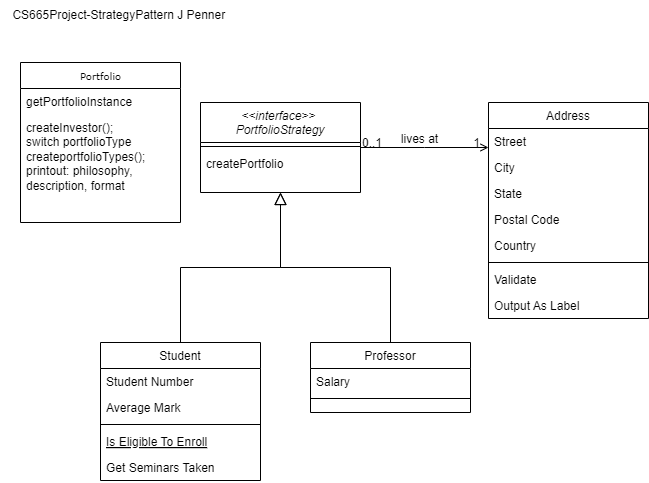

The diagram above was exported from draw.io. Its source (the exported page's mxGraphModel, read from the mxfile embedded in the PNG):
<mxGraphModel dx="1434" dy="772" grid="1" gridSize="10" guides="1" tooltips="1" connect="1" arrows="1" fold="1" page="1" pageScale="1" pageWidth="827" pageHeight="1169" math="0" shadow="0">
  <root>
    <mxCell id="WIyWlLk6GJQsqaUBKTNV-0" />
    <mxCell id="WIyWlLk6GJQsqaUBKTNV-1" parent="WIyWlLk6GJQsqaUBKTNV-0" />
    <mxCell id="zkfFHV4jXpPFQw0GAbJ--0" value="&lt;&lt;interface&gt;&gt; &#10;PortfolioStrategy" style="swimlane;fontStyle=2;align=center;verticalAlign=top;childLayout=stackLayout;horizontal=1;startSize=40;horizontalStack=0;resizeParent=1;resizeLast=0;collapsible=1;marginBottom=0;rounded=0;shadow=0;strokeWidth=1;" parent="WIyWlLk6GJQsqaUBKTNV-1" vertex="1">
      <mxGeometry x="220" y="120" width="160" height="90" as="geometry">
        <mxRectangle x="230" y="140" width="160" height="26" as="alternateBounds" />
      </mxGeometry>
    </mxCell>
    <mxCell id="zkfFHV4jXpPFQw0GAbJ--4" value="" style="line;html=1;strokeWidth=1;align=left;verticalAlign=middle;spacingTop=-1;spacingLeft=3;spacingRight=3;rotatable=0;labelPosition=right;points=[];portConstraint=eastwest;" parent="zkfFHV4jXpPFQw0GAbJ--0" vertex="1">
      <mxGeometry y="40" width="160" height="8" as="geometry" />
    </mxCell>
    <mxCell id="zkfFHV4jXpPFQw0GAbJ--5" value="createPortfolio" style="text;align=left;verticalAlign=top;spacingLeft=4;spacingRight=4;overflow=hidden;rotatable=0;points=[[0,0.5],[1,0.5]];portConstraint=eastwest;" parent="zkfFHV4jXpPFQw0GAbJ--0" vertex="1">
      <mxGeometry y="48" width="160" height="26" as="geometry" />
    </mxCell>
    <mxCell id="zkfFHV4jXpPFQw0GAbJ--6" value="Student" style="swimlane;fontStyle=0;align=center;verticalAlign=top;childLayout=stackLayout;horizontal=1;startSize=26;horizontalStack=0;resizeParent=1;resizeLast=0;collapsible=1;marginBottom=0;rounded=0;shadow=0;strokeWidth=1;" parent="WIyWlLk6GJQsqaUBKTNV-1" vertex="1">
      <mxGeometry x="120" y="360" width="160" height="138" as="geometry">
        <mxRectangle x="130" y="380" width="160" height="26" as="alternateBounds" />
      </mxGeometry>
    </mxCell>
    <mxCell id="zkfFHV4jXpPFQw0GAbJ--7" value="Student Number" style="text;align=left;verticalAlign=top;spacingLeft=4;spacingRight=4;overflow=hidden;rotatable=0;points=[[0,0.5],[1,0.5]];portConstraint=eastwest;" parent="zkfFHV4jXpPFQw0GAbJ--6" vertex="1">
      <mxGeometry y="26" width="160" height="26" as="geometry" />
    </mxCell>
    <mxCell id="zkfFHV4jXpPFQw0GAbJ--8" value="Average Mark" style="text;align=left;verticalAlign=top;spacingLeft=4;spacingRight=4;overflow=hidden;rotatable=0;points=[[0,0.5],[1,0.5]];portConstraint=eastwest;rounded=0;shadow=0;html=0;" parent="zkfFHV4jXpPFQw0GAbJ--6" vertex="1">
      <mxGeometry y="52" width="160" height="26" as="geometry" />
    </mxCell>
    <mxCell id="zkfFHV4jXpPFQw0GAbJ--9" value="" style="line;html=1;strokeWidth=1;align=left;verticalAlign=middle;spacingTop=-1;spacingLeft=3;spacingRight=3;rotatable=0;labelPosition=right;points=[];portConstraint=eastwest;" parent="zkfFHV4jXpPFQw0GAbJ--6" vertex="1">
      <mxGeometry y="78" width="160" height="8" as="geometry" />
    </mxCell>
    <mxCell id="zkfFHV4jXpPFQw0GAbJ--10" value="Is Eligible To Enroll" style="text;align=left;verticalAlign=top;spacingLeft=4;spacingRight=4;overflow=hidden;rotatable=0;points=[[0,0.5],[1,0.5]];portConstraint=eastwest;fontStyle=4" parent="zkfFHV4jXpPFQw0GAbJ--6" vertex="1">
      <mxGeometry y="86" width="160" height="26" as="geometry" />
    </mxCell>
    <mxCell id="zkfFHV4jXpPFQw0GAbJ--11" value="Get Seminars Taken" style="text;align=left;verticalAlign=top;spacingLeft=4;spacingRight=4;overflow=hidden;rotatable=0;points=[[0,0.5],[1,0.5]];portConstraint=eastwest;" parent="zkfFHV4jXpPFQw0GAbJ--6" vertex="1">
      <mxGeometry y="112" width="160" height="26" as="geometry" />
    </mxCell>
    <mxCell id="zkfFHV4jXpPFQw0GAbJ--12" value="" style="endArrow=block;endSize=10;endFill=0;shadow=0;strokeWidth=1;rounded=0;curved=0;edgeStyle=elbowEdgeStyle;elbow=vertical;" parent="WIyWlLk6GJQsqaUBKTNV-1" source="zkfFHV4jXpPFQw0GAbJ--6" target="zkfFHV4jXpPFQw0GAbJ--0" edge="1">
      <mxGeometry width="160" relative="1" as="geometry">
        <mxPoint x="200" y="203" as="sourcePoint" />
        <mxPoint x="200" y="203" as="targetPoint" />
      </mxGeometry>
    </mxCell>
    <mxCell id="zkfFHV4jXpPFQw0GAbJ--13" value="Professor" style="swimlane;fontStyle=0;align=center;verticalAlign=top;childLayout=stackLayout;horizontal=1;startSize=26;horizontalStack=0;resizeParent=1;resizeLast=0;collapsible=1;marginBottom=0;rounded=0;shadow=0;strokeWidth=1;" parent="WIyWlLk6GJQsqaUBKTNV-1" vertex="1">
      <mxGeometry x="330" y="360" width="160" height="70" as="geometry">
        <mxRectangle x="340" y="380" width="170" height="26" as="alternateBounds" />
      </mxGeometry>
    </mxCell>
    <mxCell id="zkfFHV4jXpPFQw0GAbJ--14" value="Salary" style="text;align=left;verticalAlign=top;spacingLeft=4;spacingRight=4;overflow=hidden;rotatable=0;points=[[0,0.5],[1,0.5]];portConstraint=eastwest;" parent="zkfFHV4jXpPFQw0GAbJ--13" vertex="1">
      <mxGeometry y="26" width="160" height="26" as="geometry" />
    </mxCell>
    <mxCell id="zkfFHV4jXpPFQw0GAbJ--15" value="" style="line;html=1;strokeWidth=1;align=left;verticalAlign=middle;spacingTop=-1;spacingLeft=3;spacingRight=3;rotatable=0;labelPosition=right;points=[];portConstraint=eastwest;" parent="zkfFHV4jXpPFQw0GAbJ--13" vertex="1">
      <mxGeometry y="52" width="160" height="8" as="geometry" />
    </mxCell>
    <mxCell id="zkfFHV4jXpPFQw0GAbJ--16" value="" style="endArrow=block;endSize=10;endFill=0;shadow=0;strokeWidth=1;rounded=0;curved=0;edgeStyle=elbowEdgeStyle;elbow=vertical;" parent="WIyWlLk6GJQsqaUBKTNV-1" source="zkfFHV4jXpPFQw0GAbJ--13" target="zkfFHV4jXpPFQw0GAbJ--0" edge="1">
      <mxGeometry width="160" relative="1" as="geometry">
        <mxPoint x="210" y="373" as="sourcePoint" />
        <mxPoint x="310" y="271" as="targetPoint" />
      </mxGeometry>
    </mxCell>
    <mxCell id="zkfFHV4jXpPFQw0GAbJ--17" value="Address" style="swimlane;fontStyle=0;align=center;verticalAlign=top;childLayout=stackLayout;horizontal=1;startSize=26;horizontalStack=0;resizeParent=1;resizeLast=0;collapsible=1;marginBottom=0;rounded=0;shadow=0;strokeWidth=1;" parent="WIyWlLk6GJQsqaUBKTNV-1" vertex="1">
      <mxGeometry x="508" y="120" width="160" height="216" as="geometry">
        <mxRectangle x="550" y="140" width="160" height="26" as="alternateBounds" />
      </mxGeometry>
    </mxCell>
    <mxCell id="zkfFHV4jXpPFQw0GAbJ--18" value="Street" style="text;align=left;verticalAlign=top;spacingLeft=4;spacingRight=4;overflow=hidden;rotatable=0;points=[[0,0.5],[1,0.5]];portConstraint=eastwest;" parent="zkfFHV4jXpPFQw0GAbJ--17" vertex="1">
      <mxGeometry y="26" width="160" height="26" as="geometry" />
    </mxCell>
    <mxCell id="zkfFHV4jXpPFQw0GAbJ--19" value="City" style="text;align=left;verticalAlign=top;spacingLeft=4;spacingRight=4;overflow=hidden;rotatable=0;points=[[0,0.5],[1,0.5]];portConstraint=eastwest;rounded=0;shadow=0;html=0;" parent="zkfFHV4jXpPFQw0GAbJ--17" vertex="1">
      <mxGeometry y="52" width="160" height="26" as="geometry" />
    </mxCell>
    <mxCell id="zkfFHV4jXpPFQw0GAbJ--20" value="State" style="text;align=left;verticalAlign=top;spacingLeft=4;spacingRight=4;overflow=hidden;rotatable=0;points=[[0,0.5],[1,0.5]];portConstraint=eastwest;rounded=0;shadow=0;html=0;" parent="zkfFHV4jXpPFQw0GAbJ--17" vertex="1">
      <mxGeometry y="78" width="160" height="26" as="geometry" />
    </mxCell>
    <mxCell id="zkfFHV4jXpPFQw0GAbJ--21" value="Postal Code" style="text;align=left;verticalAlign=top;spacingLeft=4;spacingRight=4;overflow=hidden;rotatable=0;points=[[0,0.5],[1,0.5]];portConstraint=eastwest;rounded=0;shadow=0;html=0;" parent="zkfFHV4jXpPFQw0GAbJ--17" vertex="1">
      <mxGeometry y="104" width="160" height="26" as="geometry" />
    </mxCell>
    <mxCell id="zkfFHV4jXpPFQw0GAbJ--22" value="Country" style="text;align=left;verticalAlign=top;spacingLeft=4;spacingRight=4;overflow=hidden;rotatable=0;points=[[0,0.5],[1,0.5]];portConstraint=eastwest;rounded=0;shadow=0;html=0;" parent="zkfFHV4jXpPFQw0GAbJ--17" vertex="1">
      <mxGeometry y="130" width="160" height="26" as="geometry" />
    </mxCell>
    <mxCell id="zkfFHV4jXpPFQw0GAbJ--23" value="" style="line;html=1;strokeWidth=1;align=left;verticalAlign=middle;spacingTop=-1;spacingLeft=3;spacingRight=3;rotatable=0;labelPosition=right;points=[];portConstraint=eastwest;" parent="zkfFHV4jXpPFQw0GAbJ--17" vertex="1">
      <mxGeometry y="156" width="160" height="8" as="geometry" />
    </mxCell>
    <mxCell id="zkfFHV4jXpPFQw0GAbJ--24" value="Validate" style="text;align=left;verticalAlign=top;spacingLeft=4;spacingRight=4;overflow=hidden;rotatable=0;points=[[0,0.5],[1,0.5]];portConstraint=eastwest;" parent="zkfFHV4jXpPFQw0GAbJ--17" vertex="1">
      <mxGeometry y="164" width="160" height="26" as="geometry" />
    </mxCell>
    <mxCell id="zkfFHV4jXpPFQw0GAbJ--25" value="Output As Label" style="text;align=left;verticalAlign=top;spacingLeft=4;spacingRight=4;overflow=hidden;rotatable=0;points=[[0,0.5],[1,0.5]];portConstraint=eastwest;" parent="zkfFHV4jXpPFQw0GAbJ--17" vertex="1">
      <mxGeometry y="190" width="160" height="26" as="geometry" />
    </mxCell>
    <mxCell id="zkfFHV4jXpPFQw0GAbJ--26" value="" style="endArrow=open;shadow=0;strokeWidth=1;rounded=0;curved=0;endFill=1;edgeStyle=elbowEdgeStyle;elbow=vertical;" parent="WIyWlLk6GJQsqaUBKTNV-1" source="zkfFHV4jXpPFQw0GAbJ--0" target="zkfFHV4jXpPFQw0GAbJ--17" edge="1">
      <mxGeometry x="0.5" y="41" relative="1" as="geometry">
        <mxPoint x="380" y="192" as="sourcePoint" />
        <mxPoint x="540" y="192" as="targetPoint" />
        <mxPoint x="-40" y="32" as="offset" />
      </mxGeometry>
    </mxCell>
    <mxCell id="zkfFHV4jXpPFQw0GAbJ--27" value="0..1" style="resizable=0;align=left;verticalAlign=bottom;labelBackgroundColor=none;fontSize=12;" parent="zkfFHV4jXpPFQw0GAbJ--26" connectable="0" vertex="1">
      <mxGeometry x="-1" relative="1" as="geometry">
        <mxPoint y="4" as="offset" />
      </mxGeometry>
    </mxCell>
    <mxCell id="zkfFHV4jXpPFQw0GAbJ--28" value="1" style="resizable=0;align=right;verticalAlign=bottom;labelBackgroundColor=none;fontSize=12;" parent="zkfFHV4jXpPFQw0GAbJ--26" connectable="0" vertex="1">
      <mxGeometry x="1" relative="1" as="geometry">
        <mxPoint x="-7" y="4" as="offset" />
      </mxGeometry>
    </mxCell>
    <mxCell id="zkfFHV4jXpPFQw0GAbJ--29" value="lives at" style="text;html=1;resizable=0;points=[];;align=center;verticalAlign=middle;labelBackgroundColor=none;rounded=0;shadow=0;strokeWidth=1;fontSize=12;" parent="zkfFHV4jXpPFQw0GAbJ--26" vertex="1" connectable="0">
      <mxGeometry x="0.5" y="49" relative="1" as="geometry">
        <mxPoint x="-38" y="40" as="offset" />
      </mxGeometry>
    </mxCell>
    <mxCell id="kuonHiEbhCURScJN1tZQ-0" value="Portfolio" style="swimlane;html=1;fontStyle=0;childLayout=stackLayout;horizontal=1;startSize=26;fillColor=none;horizontalStack=0;resizeParent=1;resizeLast=0;collapsible=1;marginBottom=0;swimlaneFillColor=#ffffff;rounded=0;shadow=0;comic=0;labelBackgroundColor=none;strokeWidth=1;fontFamily=Verdana;fontSize=10;align=center;" vertex="1" parent="WIyWlLk6GJQsqaUBKTNV-1">
      <mxGeometry x="40" y="80" width="160" height="160" as="geometry" />
    </mxCell>
    <mxCell id="kuonHiEbhCURScJN1tZQ-1" value="getPortfolioInstance" style="text;html=1;strokeColor=none;fillColor=none;align=left;verticalAlign=top;spacingLeft=4;spacingRight=4;whiteSpace=wrap;overflow=hidden;rotatable=0;points=[[0,0.5],[1,0.5]];portConstraint=eastwest;" vertex="1" parent="kuonHiEbhCURScJN1tZQ-0">
      <mxGeometry y="26" width="160" height="26" as="geometry" />
    </mxCell>
    <mxCell id="kuonHiEbhCURScJN1tZQ-2" value="createInvestor();&lt;div&gt;switch portfolioType&lt;/div&gt;&lt;div&gt;createportfolioTypes();&lt;/div&gt;&lt;div&gt;printout: philosophy, description, format&amp;nbsp;&lt;/div&gt;" style="text;html=1;strokeColor=none;fillColor=none;align=left;verticalAlign=top;spacingLeft=4;spacingRight=4;whiteSpace=wrap;overflow=hidden;rotatable=0;points=[[0,0.5],[1,0.5]];portConstraint=eastwest;" vertex="1" parent="kuonHiEbhCURScJN1tZQ-0">
      <mxGeometry y="52" width="160" height="108" as="geometry" />
    </mxCell>
    <mxCell id="kuonHiEbhCURScJN1tZQ-3" value="CS665Project-StrategyPattern J Penner&amp;nbsp;" style="text;html=1;align=center;verticalAlign=middle;resizable=0;points=[];autosize=1;strokeColor=none;fillColor=none;" vertex="1" parent="WIyWlLk6GJQsqaUBKTNV-1">
      <mxGeometry x="20" y="18" width="240" height="30" as="geometry" />
    </mxCell>
  </root>
</mxGraphModel>